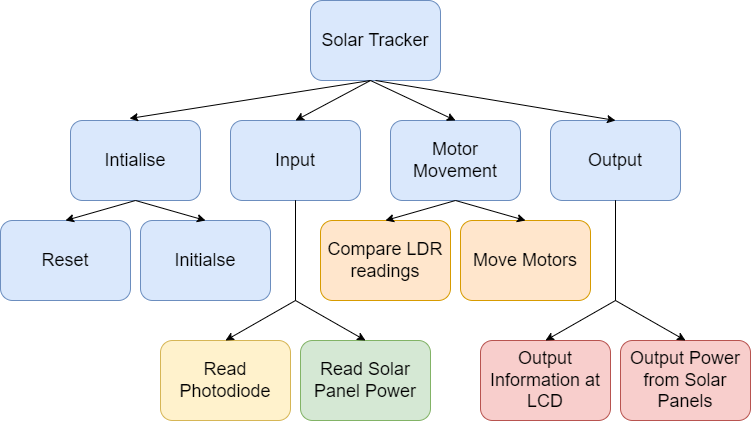

The diagram above was exported from draw.io. Its source (the exported page's mxGraphModel, read from the mxfile embedded in the PNG):
<mxGraphModel dx="1434" dy="790" grid="1" gridSize="10" guides="1" tooltips="1" connect="1" arrows="1" fold="1" page="1" pageScale="1" pageWidth="850" pageHeight="1100" math="0" shadow="0">
  <root>
    <mxCell id="0" />
    <mxCell id="1" parent="0" />
    <mxCell id="vzwzT7NvFtPzpfcsF5Jy-1" value="&lt;font style=&quot;font-size: 18px;&quot;&gt;Solar Tracker&lt;/font&gt;" style="rounded=1;whiteSpace=wrap;html=1;fillColor=#dae8fc;strokeColor=#6c8ebf;" parent="1" vertex="1">
      <mxGeometry x="380" y="40" width="130" height="80" as="geometry" />
    </mxCell>
    <mxCell id="vzwzT7NvFtPzpfcsF5Jy-2" value="&lt;font style=&quot;font-size: 18px;&quot;&gt;Input&lt;/font&gt;" style="rounded=1;whiteSpace=wrap;html=1;fillColor=#dae8fc;strokeColor=#6c8ebf;" parent="1" vertex="1">
      <mxGeometry x="300" y="160" width="130" height="80" as="geometry" />
    </mxCell>
    <mxCell id="vzwzT7NvFtPzpfcsF5Jy-3" value="&lt;font style=&quot;font-size: 18px;&quot;&gt;Motor Movement&lt;/font&gt;" style="rounded=1;whiteSpace=wrap;html=1;fillColor=#dae8fc;strokeColor=#6c8ebf;" parent="1" vertex="1">
      <mxGeometry x="460" y="160" width="130" height="80" as="geometry" />
    </mxCell>
    <mxCell id="vzwzT7NvFtPzpfcsF5Jy-4" value="&lt;font style=&quot;font-size: 18px;&quot;&gt;Output&lt;/font&gt;" style="rounded=1;whiteSpace=wrap;html=1;fillColor=#dae8fc;strokeColor=#6c8ebf;" parent="1" vertex="1">
      <mxGeometry x="620" y="160" width="130" height="80" as="geometry" />
    </mxCell>
    <mxCell id="vzwzT7NvFtPzpfcsF5Jy-5" value="&lt;font style=&quot;font-size: 18px;&quot;&gt;Intialise&lt;/font&gt;" style="rounded=1;whiteSpace=wrap;html=1;fillColor=#dae8fc;strokeColor=#6c8ebf;" parent="1" vertex="1">
      <mxGeometry x="140" y="160" width="130" height="80" as="geometry" />
    </mxCell>
    <mxCell id="vzwzT7NvFtPzpfcsF5Jy-6" value="&lt;font style=&quot;font-size: 18px;&quot;&gt;Reset&lt;/font&gt;" style="rounded=1;whiteSpace=wrap;html=1;fillColor=#dae8fc;strokeColor=#6c8ebf;" parent="1" vertex="1">
      <mxGeometry x="70" y="260" width="130" height="80" as="geometry" />
    </mxCell>
    <mxCell id="vzwzT7NvFtPzpfcsF5Jy-7" value="&lt;font style=&quot;font-size: 18px;&quot;&gt;Initialse&lt;/font&gt;" style="rounded=1;whiteSpace=wrap;html=1;fillColor=#dae8fc;strokeColor=#6c8ebf;" parent="1" vertex="1">
      <mxGeometry x="210" y="260" width="130" height="80" as="geometry" />
    </mxCell>
    <mxCell id="vzwzT7NvFtPzpfcsF5Jy-8" value="&lt;font style=&quot;font-size: 18px;&quot;&gt;Read Photodiode&lt;/font&gt;" style="rounded=1;whiteSpace=wrap;html=1;fillColor=#fff2cc;strokeColor=#d6b656;" parent="1" vertex="1">
      <mxGeometry x="230" y="380" width="130" height="80" as="geometry" />
    </mxCell>
    <mxCell id="vzwzT7NvFtPzpfcsF5Jy-9" value="&lt;font style=&quot;font-size: 18px;&quot;&gt;Read Solar Panel Power&lt;/font&gt;" style="rounded=1;whiteSpace=wrap;html=1;fillColor=#d5e8d4;strokeColor=#82b366;" parent="1" vertex="1">
      <mxGeometry x="370" y="380" width="130" height="80" as="geometry" />
    </mxCell>
    <mxCell id="vzwzT7NvFtPzpfcsF5Jy-10" value="&lt;font style=&quot;font-size: 18px;&quot;&gt;Compare LDR readings&lt;/font&gt;" style="rounded=1;whiteSpace=wrap;html=1;fillColor=#ffe6cc;strokeColor=#d79b00;" parent="1" vertex="1">
      <mxGeometry x="390" y="260" width="130" height="80" as="geometry" />
    </mxCell>
    <mxCell id="vzwzT7NvFtPzpfcsF5Jy-11" value="&lt;font style=&quot;font-size: 18px;&quot;&gt;Move Motors&lt;/font&gt;" style="rounded=1;whiteSpace=wrap;html=1;fillColor=#ffe6cc;strokeColor=#d79b00;" parent="1" vertex="1">
      <mxGeometry x="530" y="260" width="130" height="80" as="geometry" />
    </mxCell>
    <mxCell id="vzwzT7NvFtPzpfcsF5Jy-12" value="&lt;font style=&quot;font-size: 18px;&quot;&gt;Output Information at LCD&lt;/font&gt;" style="rounded=1;whiteSpace=wrap;html=1;fillColor=#f8cecc;strokeColor=#b85450;" parent="1" vertex="1">
      <mxGeometry x="550" y="380" width="130" height="80" as="geometry" />
    </mxCell>
    <mxCell id="vzwzT7NvFtPzpfcsF5Jy-13" value="&lt;font style=&quot;font-size: 18px;&quot;&gt;Output Power from Solar Panels&lt;/font&gt;" style="rounded=1;whiteSpace=wrap;html=1;fillColor=#f8cecc;strokeColor=#b85450;" parent="1" vertex="1">
      <mxGeometry x="690" y="380" width="130" height="80" as="geometry" />
    </mxCell>
    <mxCell id="vzwzT7NvFtPzpfcsF5Jy-14" value="" style="endArrow=classic;html=1;rounded=0;entryX=0.5;entryY=0;entryDx=0;entryDy=0;" parent="1" target="vzwzT7NvFtPzpfcsF5Jy-2" edge="1">
      <mxGeometry width="50" height="50" relative="1" as="geometry">
        <mxPoint x="440" y="120" as="sourcePoint" />
        <mxPoint x="490" y="70" as="targetPoint" />
      </mxGeometry>
    </mxCell>
    <mxCell id="vzwzT7NvFtPzpfcsF5Jy-15" value="" style="endArrow=classic;html=1;rounded=0;entryX=0.454;entryY=-0.025;entryDx=0;entryDy=0;entryPerimeter=0;" parent="1" target="vzwzT7NvFtPzpfcsF5Jy-5" edge="1">
      <mxGeometry width="50" height="50" relative="1" as="geometry">
        <mxPoint x="440" y="120" as="sourcePoint" />
        <mxPoint x="450" y="380" as="targetPoint" />
      </mxGeometry>
    </mxCell>
    <mxCell id="vzwzT7NvFtPzpfcsF5Jy-19" value="" style="endArrow=classic;html=1;rounded=0;entryX=0.5;entryY=0;entryDx=0;entryDy=0;" parent="1" target="vzwzT7NvFtPzpfcsF5Jy-3" edge="1">
      <mxGeometry width="50" height="50" relative="1" as="geometry">
        <mxPoint x="440" y="120" as="sourcePoint" />
        <mxPoint x="450" y="380" as="targetPoint" />
      </mxGeometry>
    </mxCell>
    <mxCell id="vzwzT7NvFtPzpfcsF5Jy-22" value="" style="endArrow=classic;html=1;rounded=0;exitX=0.5;exitY=1;exitDx=0;exitDy=0;entryX=0.5;entryY=0;entryDx=0;entryDy=0;" parent="1" source="vzwzT7NvFtPzpfcsF5Jy-1" target="vzwzT7NvFtPzpfcsF5Jy-4" edge="1">
      <mxGeometry width="50" height="50" relative="1" as="geometry">
        <mxPoint x="400" y="430" as="sourcePoint" />
        <mxPoint x="450" y="380" as="targetPoint" />
      </mxGeometry>
    </mxCell>
    <mxCell id="vzwzT7NvFtPzpfcsF5Jy-23" value="" style="endArrow=classic;html=1;rounded=0;entryX=0.5;entryY=0;entryDx=0;entryDy=0;exitX=0.5;exitY=1;exitDx=0;exitDy=0;" parent="1" source="vzwzT7NvFtPzpfcsF5Jy-5" target="vzwzT7NvFtPzpfcsF5Jy-6" edge="1">
      <mxGeometry width="50" height="50" relative="1" as="geometry">
        <mxPoint x="400" y="430" as="sourcePoint" />
        <mxPoint x="450" y="380" as="targetPoint" />
      </mxGeometry>
    </mxCell>
    <mxCell id="vzwzT7NvFtPzpfcsF5Jy-24" value="" style="endArrow=classic;html=1;rounded=0;exitX=0.5;exitY=1;exitDx=0;exitDy=0;entryX=0.5;entryY=0;entryDx=0;entryDy=0;" parent="1" source="vzwzT7NvFtPzpfcsF5Jy-5" target="vzwzT7NvFtPzpfcsF5Jy-7" edge="1">
      <mxGeometry width="50" height="50" relative="1" as="geometry">
        <mxPoint x="400" y="430" as="sourcePoint" />
        <mxPoint x="450" y="380" as="targetPoint" />
      </mxGeometry>
    </mxCell>
    <mxCell id="vzwzT7NvFtPzpfcsF5Jy-25" value="" style="endArrow=classic;html=1;rounded=0;exitX=0.5;exitY=1;exitDx=0;exitDy=0;entryX=0.5;entryY=0;entryDx=0;entryDy=0;" parent="1" source="vzwzT7NvFtPzpfcsF5Jy-2" target="vzwzT7NvFtPzpfcsF5Jy-8" edge="1">
      <mxGeometry width="50" height="50" relative="1" as="geometry">
        <mxPoint x="400" y="430" as="sourcePoint" />
        <mxPoint x="450" y="380" as="targetPoint" />
        <Array as="points">
          <mxPoint x="365" y="340" />
        </Array>
      </mxGeometry>
    </mxCell>
    <mxCell id="vzwzT7NvFtPzpfcsF5Jy-26" value="" style="endArrow=classic;html=1;rounded=0;exitX=0.5;exitY=1;exitDx=0;exitDy=0;entryX=0.5;entryY=0;entryDx=0;entryDy=0;" parent="1" source="vzwzT7NvFtPzpfcsF5Jy-2" target="vzwzT7NvFtPzpfcsF5Jy-9" edge="1">
      <mxGeometry width="50" height="50" relative="1" as="geometry">
        <mxPoint x="400" y="430" as="sourcePoint" />
        <mxPoint x="450" y="380" as="targetPoint" />
        <Array as="points">
          <mxPoint x="365" y="340" />
        </Array>
      </mxGeometry>
    </mxCell>
    <mxCell id="vzwzT7NvFtPzpfcsF5Jy-27" value="" style="endArrow=classic;html=1;rounded=0;exitX=0.5;exitY=1;exitDx=0;exitDy=0;entryX=0.5;entryY=0;entryDx=0;entryDy=0;" parent="1" edge="1">
      <mxGeometry width="50" height="50" relative="1" as="geometry">
        <mxPoint x="685" y="240" as="sourcePoint" />
        <mxPoint x="615" y="380" as="targetPoint" />
        <Array as="points">
          <mxPoint x="685" y="340" />
        </Array>
      </mxGeometry>
    </mxCell>
    <mxCell id="vzwzT7NvFtPzpfcsF5Jy-28" value="" style="endArrow=classic;html=1;rounded=0;exitX=0.5;exitY=1;exitDx=0;exitDy=0;entryX=0.5;entryY=0;entryDx=0;entryDy=0;" parent="1" edge="1">
      <mxGeometry width="50" height="50" relative="1" as="geometry">
        <mxPoint x="685" y="240" as="sourcePoint" />
        <mxPoint x="755" y="380" as="targetPoint" />
        <Array as="points">
          <mxPoint x="685" y="340" />
        </Array>
      </mxGeometry>
    </mxCell>
    <mxCell id="vzwzT7NvFtPzpfcsF5Jy-29" value="" style="endArrow=classic;html=1;rounded=0;entryX=0.5;entryY=0;entryDx=0;entryDy=0;exitX=0.5;exitY=1;exitDx=0;exitDy=0;" parent="1" edge="1">
      <mxGeometry width="50" height="50" relative="1" as="geometry">
        <mxPoint x="525" y="240" as="sourcePoint" />
        <mxPoint x="455" y="260" as="targetPoint" />
      </mxGeometry>
    </mxCell>
    <mxCell id="vzwzT7NvFtPzpfcsF5Jy-30" value="" style="endArrow=classic;html=1;rounded=0;exitX=0.5;exitY=1;exitDx=0;exitDy=0;entryX=0.5;entryY=0;entryDx=0;entryDy=0;" parent="1" edge="1">
      <mxGeometry width="50" height="50" relative="1" as="geometry">
        <mxPoint x="525" y="240" as="sourcePoint" />
        <mxPoint x="595" y="260" as="targetPoint" />
      </mxGeometry>
    </mxCell>
  </root>
</mxGraphModel>